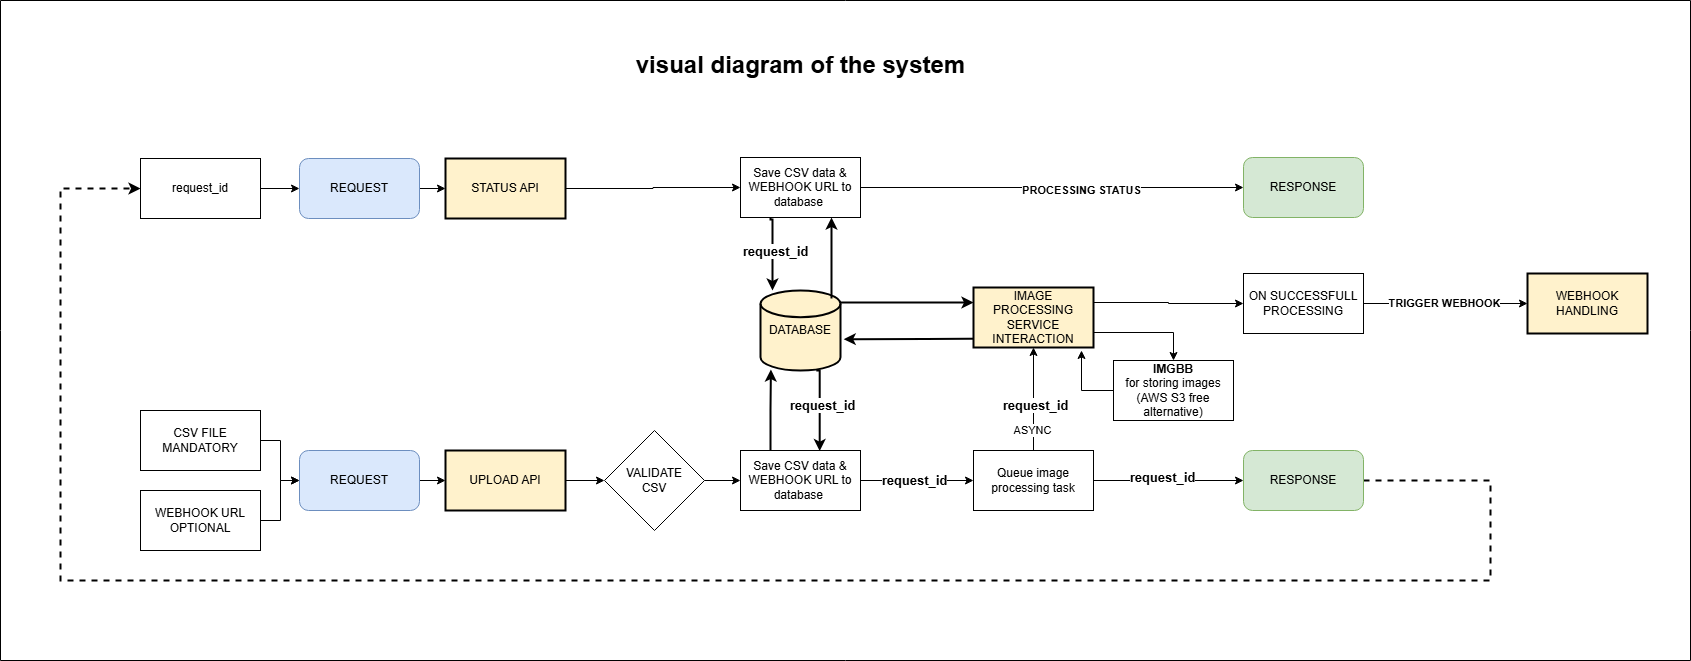

The diagram above was exported from draw.io. Its source (the exported page's mxGraphModel, read from the mxfile embedded in the PNG):
<mxGraphModel dx="2759" dy="2124" grid="1" gridSize="10" guides="1" tooltips="1" connect="1" arrows="1" fold="1" page="1" pageScale="1" pageWidth="850" pageHeight="1100" background="#ffffff" math="0" shadow="0">
  <root>
    <mxCell id="0" />
    <mxCell id="1" parent="0" />
    <mxCell id="72zg8HjP9A_tu6hS88oc-83" value="" style="verticalLabelPosition=bottom;verticalAlign=top;html=1;shape=mxgraph.basic.rect;fillColor2=none;strokeWidth=1;size=20;indent=5;" vertex="1" parent="1">
      <mxGeometry x="-440" y="-420" width="1690" height="660" as="geometry" />
    </mxCell>
    <mxCell id="72zg8HjP9A_tu6hS88oc-36" style="edgeStyle=orthogonalEdgeStyle;rounded=0;orthogonalLoop=1;jettySize=auto;html=1;exitX=0;exitY=0.25;exitDx=0;exitDy=0;entryX=1.04;entryY=0.608;entryDx=0;entryDy=0;entryPerimeter=0;strokeWidth=2;" edge="1" parent="1" target="72zg8HjP9A_tu6hS88oc-3">
      <mxGeometry relative="1" as="geometry">
        <mxPoint x="410" y="-82" as="targetPoint" />
        <mxPoint x="570" y="-82" as="sourcePoint" />
      </mxGeometry>
    </mxCell>
    <mxCell id="72zg8HjP9A_tu6hS88oc-65" style="edgeStyle=orthogonalEdgeStyle;rounded=0;orthogonalLoop=1;jettySize=auto;html=1;exitX=1;exitY=0.25;exitDx=0;exitDy=0;entryX=0;entryY=0.5;entryDx=0;entryDy=0;" edge="1" parent="1" source="eS8NMH0C-C_4yXCv9q3a-1" target="72zg8HjP9A_tu6hS88oc-47">
      <mxGeometry relative="1" as="geometry" />
    </mxCell>
    <mxCell id="72zg8HjP9A_tu6hS88oc-66" style="edgeStyle=orthogonalEdgeStyle;rounded=0;orthogonalLoop=1;jettySize=auto;html=1;exitX=1;exitY=0.75;exitDx=0;exitDy=0;entryX=0.5;entryY=0;entryDx=0;entryDy=0;" edge="1" parent="1" source="eS8NMH0C-C_4yXCv9q3a-1" target="72zg8HjP9A_tu6hS88oc-42">
      <mxGeometry relative="1" as="geometry" />
    </mxCell>
    <mxCell id="eS8NMH0C-C_4yXCv9q3a-1" value="&lt;p&gt;IMAGE PROCESSING SERVICE INTERACTION&lt;/p&gt;" style="rounded=0;whiteSpace=wrap;html=1;fillColor=#fff2cc;strokeColor=light-dark(#000000, #6d5100);strokeWidth=2;" parent="1" vertex="1">
      <mxGeometry x="533" y="-133" width="120" height="60" as="geometry" />
    </mxCell>
    <mxCell id="eS8NMH0C-C_4yXCv9q3a-6" value="UPLOAD API" style="rounded=0;whiteSpace=wrap;html=1;fillColor=#fff2cc;strokeColor=light-dark(#000000, #6d5100);strokeWidth=2;" parent="1" vertex="1">
      <mxGeometry x="5" y="30" width="120" height="60" as="geometry" />
    </mxCell>
    <mxCell id="72zg8HjP9A_tu6hS88oc-71" style="edgeStyle=orthogonalEdgeStyle;rounded=0;orthogonalLoop=1;jettySize=auto;html=1;exitX=1;exitY=0.5;exitDx=0;exitDy=0;entryX=0;entryY=0.5;entryDx=0;entryDy=0;" edge="1" parent="1" source="72zg8HjP9A_tu6hS88oc-2" target="72zg8HjP9A_tu6hS88oc-68">
      <mxGeometry relative="1" as="geometry" />
    </mxCell>
    <mxCell id="72zg8HjP9A_tu6hS88oc-2" value="STATUS API" style="rounded=0;whiteSpace=wrap;html=1;fillColor=#fff2cc;strokeColor=light-dark(#000000, #6d5100);strokeWidth=2;" vertex="1" parent="1">
      <mxGeometry x="5" y="-262" width="120" height="60" as="geometry" />
    </mxCell>
    <mxCell id="72zg8HjP9A_tu6hS88oc-29" style="edgeStyle=orthogonalEdgeStyle;rounded=0;orthogonalLoop=1;jettySize=auto;html=1;exitX=0.71;exitY=0.978;exitDx=0;exitDy=0;exitPerimeter=0;entryX=0.66;entryY=0.01;entryDx=0;entryDy=0;entryPerimeter=0;strokeWidth=2;" edge="1" parent="1" source="72zg8HjP9A_tu6hS88oc-3" target="72zg8HjP9A_tu6hS88oc-18">
      <mxGeometry relative="1" as="geometry">
        <Array as="points">
          <mxPoint x="377" y="-50" />
          <mxPoint x="379" y="-50" />
        </Array>
      </mxGeometry>
    </mxCell>
    <mxCell id="72zg8HjP9A_tu6hS88oc-30" value="&lt;b&gt;&lt;font style=&quot;font-size: 13px;&quot;&gt;request_id&lt;/font&gt;&lt;/b&gt;" style="edgeLabel;html=1;align=center;verticalAlign=middle;resizable=0;points=[];" vertex="1" connectable="0" parent="72zg8HjP9A_tu6hS88oc-29">
      <mxGeometry x="-0.075" y="2" relative="1" as="geometry">
        <mxPoint as="offset" />
      </mxGeometry>
    </mxCell>
    <mxCell id="72zg8HjP9A_tu6hS88oc-46" style="edgeStyle=orthogonalEdgeStyle;rounded=0;orthogonalLoop=1;jettySize=auto;html=1;exitX=1;exitY=0.15;exitDx=0;exitDy=0;exitPerimeter=0;entryX=0;entryY=0.25;entryDx=0;entryDy=0;strokeWidth=2;" edge="1" parent="1" source="72zg8HjP9A_tu6hS88oc-3" target="eS8NMH0C-C_4yXCv9q3a-1">
      <mxGeometry relative="1" as="geometry" />
    </mxCell>
    <mxCell id="72zg8HjP9A_tu6hS88oc-3" value="DATABASE" style="strokeWidth=2;html=1;shape=mxgraph.flowchart.database;whiteSpace=wrap;fillColor=#fff2cc;strokeColor=light-dark(#000000, #6d5100);" vertex="1" parent="1">
      <mxGeometry x="320" y="-130" width="80" height="80" as="geometry" />
    </mxCell>
    <mxCell id="72zg8HjP9A_tu6hS88oc-7" style="edgeStyle=orthogonalEdgeStyle;rounded=0;orthogonalLoop=1;jettySize=auto;html=1;" edge="1" parent="1" source="72zg8HjP9A_tu6hS88oc-6" target="eS8NMH0C-C_4yXCv9q3a-6">
      <mxGeometry relative="1" as="geometry" />
    </mxCell>
    <mxCell id="72zg8HjP9A_tu6hS88oc-6" value="REQUEST" style="rounded=1;whiteSpace=wrap;html=1;fillColor=#dae8fc;strokeColor=#6c8ebf;" vertex="1" parent="1">
      <mxGeometry x="-141" y="30" width="120" height="60" as="geometry" />
    </mxCell>
    <mxCell id="72zg8HjP9A_tu6hS88oc-12" style="edgeStyle=orthogonalEdgeStyle;rounded=0;orthogonalLoop=1;jettySize=auto;html=1;exitX=1;exitY=0.5;exitDx=0;exitDy=0;entryX=0;entryY=0.5;entryDx=0;entryDy=0;" edge="1" parent="1" source="72zg8HjP9A_tu6hS88oc-8" target="72zg8HjP9A_tu6hS88oc-6">
      <mxGeometry relative="1" as="geometry" />
    </mxCell>
    <mxCell id="72zg8HjP9A_tu6hS88oc-8" value="CSV FILE&lt;div&gt;MANDATORY&lt;/div&gt;" style="rounded=0;whiteSpace=wrap;html=1;" vertex="1" parent="1">
      <mxGeometry x="-300" y="-10" width="120" height="60" as="geometry" />
    </mxCell>
    <mxCell id="72zg8HjP9A_tu6hS88oc-10" style="edgeStyle=orthogonalEdgeStyle;rounded=0;orthogonalLoop=1;jettySize=auto;html=1;entryX=0;entryY=0.5;entryDx=0;entryDy=0;" edge="1" parent="1" source="72zg8HjP9A_tu6hS88oc-9" target="72zg8HjP9A_tu6hS88oc-6">
      <mxGeometry relative="1" as="geometry" />
    </mxCell>
    <mxCell id="72zg8HjP9A_tu6hS88oc-9" value="WEBHOOK URL&lt;div&gt;OPTIONAL&lt;/div&gt;" style="rounded=0;whiteSpace=wrap;html=1;" vertex="1" parent="1">
      <mxGeometry x="-300" y="70" width="120" height="60" as="geometry" />
    </mxCell>
    <mxCell id="72zg8HjP9A_tu6hS88oc-19" style="edgeStyle=orthogonalEdgeStyle;rounded=0;orthogonalLoop=1;jettySize=auto;html=1;exitX=1;exitY=0.5;exitDx=0;exitDy=0;exitPerimeter=0;entryX=0;entryY=0.5;entryDx=0;entryDy=0;" edge="1" parent="1" source="72zg8HjP9A_tu6hS88oc-14" target="72zg8HjP9A_tu6hS88oc-18">
      <mxGeometry relative="1" as="geometry" />
    </mxCell>
    <mxCell id="72zg8HjP9A_tu6hS88oc-14" value="VALIDATE&lt;div&gt;CSV&lt;/div&gt;" style="strokeWidth=1;html=1;shape=mxgraph.flowchart.decision;whiteSpace=wrap;" vertex="1" parent="1">
      <mxGeometry x="164" y="10" width="100" height="100" as="geometry" />
    </mxCell>
    <mxCell id="72zg8HjP9A_tu6hS88oc-16" style="edgeStyle=orthogonalEdgeStyle;rounded=0;orthogonalLoop=1;jettySize=auto;html=1;exitX=1;exitY=0.5;exitDx=0;exitDy=0;entryX=0;entryY=0.5;entryDx=0;entryDy=0;entryPerimeter=0;" edge="1" parent="1" source="eS8NMH0C-C_4yXCv9q3a-6" target="72zg8HjP9A_tu6hS88oc-14">
      <mxGeometry relative="1" as="geometry" />
    </mxCell>
    <mxCell id="72zg8HjP9A_tu6hS88oc-22" style="edgeStyle=orthogonalEdgeStyle;rounded=0;orthogonalLoop=1;jettySize=auto;html=1;entryX=0;entryY=0.5;entryDx=0;entryDy=0;" edge="1" parent="1" source="72zg8HjP9A_tu6hS88oc-18" target="72zg8HjP9A_tu6hS88oc-21">
      <mxGeometry relative="1" as="geometry" />
    </mxCell>
    <mxCell id="72zg8HjP9A_tu6hS88oc-31" value="&lt;span style=&quot;color: rgba(0, 0, 0, 0); font-family: monospace; font-size: 0px; text-align: start; background-color: rgb(251, 251, 251);&quot;&gt;%3CmxGraphModel%3E%3Croot%3E%3CmxCell%20id%3D%220%22%2F%3E%3CmxCell%20id%3D%221%22%20parent%3D%220%22%2F%3E%3CmxCell%20id%3D%222%22%20value%3D%22%26lt%3Bb%26gt%3B%26lt%3Bfont%20style%3D%26quot%3Bfont-size%3A%2013px%3B%26quot%3B%26gt%3Brequest_id%26lt%3B%2Ffont%26gt%3B%26lt%3B%2Fb%26gt%3B%22%20style%3D%22edgeLabel%3Bhtml%3D1%3Balign%3Dcenter%3BverticalAlign%3Dmiddle%3Bresizable%3D0%3Bpoints%3D%5B%5D%3B%22%20vertex%3D%221%22%20connectable%3D%220%22%20parent%3D%221%22%3E%3CmxGeometry%20x%3D%22381.1999999999998%22%20y%3D%22-15.159999999999627%22%20as%3D%22geometry%22%2F%3E%3C%2FmxCell%3E%3C%2Froot%3E%3C%2FmxGraphModel%3&lt;/span&gt;" style="edgeLabel;html=1;align=center;verticalAlign=middle;resizable=0;points=[];" vertex="1" connectable="0" parent="72zg8HjP9A_tu6hS88oc-22">
      <mxGeometry x="-0.0578" y="2" relative="1" as="geometry">
        <mxPoint as="offset" />
      </mxGeometry>
    </mxCell>
    <mxCell id="72zg8HjP9A_tu6hS88oc-32" value="fs" style="edgeLabel;html=1;align=center;verticalAlign=middle;resizable=0;points=[];" vertex="1" connectable="0" parent="72zg8HjP9A_tu6hS88oc-22">
      <mxGeometry x="0.0089" relative="1" as="geometry">
        <mxPoint as="offset" />
      </mxGeometry>
    </mxCell>
    <mxCell id="72zg8HjP9A_tu6hS88oc-33" value="&lt;b&gt;&lt;font style=&quot;font-size: 13px;&quot;&gt;request_id&lt;/font&gt;&lt;/b&gt;" style="edgeLabel;html=1;align=center;verticalAlign=middle;resizable=0;points=[];" vertex="1" connectable="0" parent="72zg8HjP9A_tu6hS88oc-22">
      <mxGeometry x="0.0533" y="1" relative="1" as="geometry">
        <mxPoint x="-7" as="offset" />
      </mxGeometry>
    </mxCell>
    <mxCell id="72zg8HjP9A_tu6hS88oc-18" value="Save CSV data &amp;amp; WEBHOOK URL to database&amp;nbsp;" style="rounded=0;whiteSpace=wrap;html=1;" vertex="1" parent="1">
      <mxGeometry x="300" y="30" width="120" height="60" as="geometry" />
    </mxCell>
    <mxCell id="72zg8HjP9A_tu6hS88oc-23" style="edgeStyle=orthogonalEdgeStyle;rounded=0;orthogonalLoop=1;jettySize=auto;html=1;exitX=0.5;exitY=0;exitDx=0;exitDy=0;entryX=0.5;entryY=1;entryDx=0;entryDy=0;" edge="1" parent="1" source="72zg8HjP9A_tu6hS88oc-21" target="eS8NMH0C-C_4yXCv9q3a-1">
      <mxGeometry relative="1" as="geometry" />
    </mxCell>
    <mxCell id="72zg8HjP9A_tu6hS88oc-34" value="&lt;b&gt;&lt;font style=&quot;font-size: 13px;&quot;&gt;request_id&lt;/font&gt;&lt;/b&gt;" style="edgeLabel;html=1;align=center;verticalAlign=middle;resizable=0;points=[];" vertex="1" connectable="0" parent="72zg8HjP9A_tu6hS88oc-23">
      <mxGeometry x="-0.108" y="-1" relative="1" as="geometry">
        <mxPoint as="offset" />
      </mxGeometry>
    </mxCell>
    <mxCell id="72zg8HjP9A_tu6hS88oc-38" value="ASYNC" style="edgeLabel;html=1;align=center;verticalAlign=middle;resizable=0;points=[];" vertex="1" connectable="0" parent="72zg8HjP9A_tu6hS88oc-23">
      <mxGeometry x="-0.588" y="2" relative="1" as="geometry">
        <mxPoint as="offset" />
      </mxGeometry>
    </mxCell>
    <mxCell id="72zg8HjP9A_tu6hS88oc-40" style="edgeStyle=orthogonalEdgeStyle;rounded=0;orthogonalLoop=1;jettySize=auto;html=1;entryX=0;entryY=0.5;entryDx=0;entryDy=0;" edge="1" parent="1" source="72zg8HjP9A_tu6hS88oc-21" target="72zg8HjP9A_tu6hS88oc-39">
      <mxGeometry relative="1" as="geometry" />
    </mxCell>
    <mxCell id="72zg8HjP9A_tu6hS88oc-41" value="&lt;b&gt;&lt;font style=&quot;font-size: 13px;&quot;&gt;request_id&lt;/font&gt;&lt;/b&gt;" style="edgeLabel;html=1;align=center;verticalAlign=middle;resizable=0;points=[];" vertex="1" connectable="0" parent="72zg8HjP9A_tu6hS88oc-40">
      <mxGeometry x="-0.0971" y="4" relative="1" as="geometry">
        <mxPoint as="offset" />
      </mxGeometry>
    </mxCell>
    <mxCell id="72zg8HjP9A_tu6hS88oc-21" value="Queue image processing task" style="rounded=0;whiteSpace=wrap;html=1;" vertex="1" parent="1">
      <mxGeometry x="533" y="30" width="120" height="60" as="geometry" />
    </mxCell>
    <mxCell id="72zg8HjP9A_tu6hS88oc-28" style="edgeStyle=orthogonalEdgeStyle;rounded=0;orthogonalLoop=1;jettySize=auto;html=1;exitX=0.25;exitY=0;exitDx=0;exitDy=0;entryX=0.13;entryY=0.988;entryDx=0;entryDy=0;entryPerimeter=0;strokeWidth=2;" edge="1" parent="1" source="72zg8HjP9A_tu6hS88oc-18" target="72zg8HjP9A_tu6hS88oc-3">
      <mxGeometry relative="1" as="geometry" />
    </mxCell>
    <mxCell id="72zg8HjP9A_tu6hS88oc-81" style="edgeStyle=orthogonalEdgeStyle;rounded=0;orthogonalLoop=1;jettySize=auto;html=1;exitX=1;exitY=0.5;exitDx=0;exitDy=0;entryX=0;entryY=0.5;entryDx=0;entryDy=0;dashed=1;strokeWidth=2;" edge="1" parent="1" source="72zg8HjP9A_tu6hS88oc-39" target="72zg8HjP9A_tu6hS88oc-56">
      <mxGeometry relative="1" as="geometry">
        <Array as="points">
          <mxPoint x="1050" y="60" />
          <mxPoint x="1050" y="160" />
          <mxPoint x="-380" y="160" />
          <mxPoint x="-380" y="-232" />
        </Array>
      </mxGeometry>
    </mxCell>
    <mxCell id="72zg8HjP9A_tu6hS88oc-39" value="RESPONSE" style="rounded=1;whiteSpace=wrap;html=1;fillColor=#d5e8d4;strokeColor=#82b366;" vertex="1" parent="1">
      <mxGeometry x="803" y="30" width="120" height="60" as="geometry" />
    </mxCell>
    <mxCell id="72zg8HjP9A_tu6hS88oc-42" value="&lt;b&gt;IMGBB&lt;/b&gt;&lt;div&gt;for storing images&lt;/div&gt;&lt;div&gt;(AWS S3 free alternative)&lt;/div&gt;" style="rounded=0;whiteSpace=wrap;html=1;" vertex="1" parent="1">
      <mxGeometry x="673" y="-60" width="120" height="60" as="geometry" />
    </mxCell>
    <mxCell id="72zg8HjP9A_tu6hS88oc-50" style="edgeStyle=orthogonalEdgeStyle;rounded=0;orthogonalLoop=1;jettySize=auto;html=1;exitX=1;exitY=0.5;exitDx=0;exitDy=0;entryX=0;entryY=0.5;entryDx=0;entryDy=0;" edge="1" parent="1" source="72zg8HjP9A_tu6hS88oc-47" target="72zg8HjP9A_tu6hS88oc-49">
      <mxGeometry relative="1" as="geometry" />
    </mxCell>
    <mxCell id="72zg8HjP9A_tu6hS88oc-53" value="&lt;b&gt;TRIGGER WEBHOOK&lt;/b&gt;" style="edgeLabel;html=1;align=center;verticalAlign=middle;resizable=0;points=[];" vertex="1" connectable="0" parent="72zg8HjP9A_tu6hS88oc-50">
      <mxGeometry x="-0.024" y="1" relative="1" as="geometry">
        <mxPoint as="offset" />
      </mxGeometry>
    </mxCell>
    <mxCell id="72zg8HjP9A_tu6hS88oc-47" value="ON SUCCESSFULL PROCESSING" style="rounded=0;whiteSpace=wrap;html=1;" vertex="1" parent="1">
      <mxGeometry x="803" y="-147" width="120" height="60" as="geometry" />
    </mxCell>
    <mxCell id="72zg8HjP9A_tu6hS88oc-49" value="WEBHOOK HANDLING" style="rounded=0;whiteSpace=wrap;html=1;fillColor=#fff2cc;strokeColor=light-dark(#000000, #6d5100);strokeWidth=2;" vertex="1" parent="1">
      <mxGeometry x="1087" y="-147" width="120" height="60" as="geometry" />
    </mxCell>
    <mxCell id="72zg8HjP9A_tu6hS88oc-59" style="edgeStyle=orthogonalEdgeStyle;rounded=0;orthogonalLoop=1;jettySize=auto;html=1;exitX=1;exitY=0.5;exitDx=0;exitDy=0;entryX=0;entryY=0.5;entryDx=0;entryDy=0;" edge="1" parent="1" source="72zg8HjP9A_tu6hS88oc-54" target="72zg8HjP9A_tu6hS88oc-2">
      <mxGeometry relative="1" as="geometry" />
    </mxCell>
    <mxCell id="72zg8HjP9A_tu6hS88oc-54" value="REQUEST" style="rounded=1;whiteSpace=wrap;html=1;fillColor=#dae8fc;strokeColor=#6c8ebf;" vertex="1" parent="1">
      <mxGeometry x="-141" y="-262" width="120" height="60" as="geometry" />
    </mxCell>
    <mxCell id="72zg8HjP9A_tu6hS88oc-55" style="edgeStyle=orthogonalEdgeStyle;rounded=0;orthogonalLoop=1;jettySize=auto;html=1;exitX=1;exitY=0.5;exitDx=0;exitDy=0;entryX=0;entryY=0.5;entryDx=0;entryDy=0;" edge="1" parent="1" source="72zg8HjP9A_tu6hS88oc-56" target="72zg8HjP9A_tu6hS88oc-54">
      <mxGeometry relative="1" as="geometry" />
    </mxCell>
    <mxCell id="72zg8HjP9A_tu6hS88oc-56" value="request_id" style="rounded=0;whiteSpace=wrap;html=1;" vertex="1" parent="1">
      <mxGeometry x="-300" y="-262" width="120" height="60" as="geometry" />
    </mxCell>
    <mxCell id="72zg8HjP9A_tu6hS88oc-67" style="edgeStyle=orthogonalEdgeStyle;rounded=0;orthogonalLoop=1;jettySize=auto;html=1;exitX=0;exitY=0.5;exitDx=0;exitDy=0;entryX=0.9;entryY=1.05;entryDx=0;entryDy=0;entryPerimeter=0;" edge="1" parent="1" source="72zg8HjP9A_tu6hS88oc-42" target="eS8NMH0C-C_4yXCv9q3a-1">
      <mxGeometry relative="1" as="geometry" />
    </mxCell>
    <mxCell id="72zg8HjP9A_tu6hS88oc-75" style="edgeStyle=orthogonalEdgeStyle;rounded=0;orthogonalLoop=1;jettySize=auto;html=1;exitX=1;exitY=0.5;exitDx=0;exitDy=0;entryX=0;entryY=0.5;entryDx=0;entryDy=0;" edge="1" parent="1" source="72zg8HjP9A_tu6hS88oc-68" target="72zg8HjP9A_tu6hS88oc-74">
      <mxGeometry relative="1" as="geometry" />
    </mxCell>
    <mxCell id="72zg8HjP9A_tu6hS88oc-76" value="&lt;b&gt;PROCESSING STATUS&lt;/b&gt;" style="edgeLabel;html=1;align=center;verticalAlign=middle;resizable=0;points=[];" vertex="1" connectable="0" parent="72zg8HjP9A_tu6hS88oc-75">
      <mxGeometry x="0.1476" y="-2" relative="1" as="geometry">
        <mxPoint as="offset" />
      </mxGeometry>
    </mxCell>
    <mxCell id="72zg8HjP9A_tu6hS88oc-68" value="Save CSV data &amp;amp; WEBHOOK URL to database&amp;nbsp;" style="rounded=0;whiteSpace=wrap;html=1;" vertex="1" parent="1">
      <mxGeometry x="300" y="-263" width="120" height="60" as="geometry" />
    </mxCell>
    <mxCell id="72zg8HjP9A_tu6hS88oc-69" style="edgeStyle=orthogonalEdgeStyle;rounded=0;orthogonalLoop=1;jettySize=auto;html=1;exitX=0.71;exitY=0.978;exitDx=0;exitDy=0;exitPerimeter=0;strokeWidth=2;" edge="1" parent="1">
      <mxGeometry relative="1" as="geometry">
        <mxPoint x="330" y="-203" as="sourcePoint" />
        <mxPoint x="332" y="-130" as="targetPoint" />
        <Array as="points">
          <mxPoint x="330" y="-201" />
          <mxPoint x="332" y="-201" />
        </Array>
      </mxGeometry>
    </mxCell>
    <mxCell id="72zg8HjP9A_tu6hS88oc-70" value="&lt;b&gt;&lt;font style=&quot;font-size: 13px;&quot;&gt;request_id&lt;/font&gt;&lt;/b&gt;" style="edgeLabel;html=1;align=center;verticalAlign=middle;resizable=0;points=[];" vertex="1" connectable="0" parent="72zg8HjP9A_tu6hS88oc-69">
      <mxGeometry x="-0.075" y="2" relative="1" as="geometry">
        <mxPoint as="offset" />
      </mxGeometry>
    </mxCell>
    <mxCell id="72zg8HjP9A_tu6hS88oc-73" style="edgeStyle=orthogonalEdgeStyle;rounded=0;orthogonalLoop=1;jettySize=auto;html=1;exitX=0.25;exitY=0;exitDx=0;exitDy=0;entryX=0.13;entryY=0.988;entryDx=0;entryDy=0;entryPerimeter=0;strokeWidth=2;" edge="1" parent="1">
      <mxGeometry relative="1" as="geometry">
        <mxPoint x="391" y="-122" as="sourcePoint" />
        <mxPoint x="391" y="-203" as="targetPoint" />
      </mxGeometry>
    </mxCell>
    <mxCell id="72zg8HjP9A_tu6hS88oc-74" value="RESPONSE" style="rounded=1;whiteSpace=wrap;html=1;fillColor=#d5e8d4;strokeColor=#82b366;" vertex="1" parent="1">
      <mxGeometry x="803" y="-263" width="120" height="60" as="geometry" />
    </mxCell>
    <mxCell id="72zg8HjP9A_tu6hS88oc-84" value="&lt;h1&gt;&lt;b&gt;visual diagram of the system&lt;/b&gt;&lt;/h1&gt;" style="text;html=1;align=center;verticalAlign=middle;whiteSpace=wrap;rounded=0;" vertex="1" parent="1">
      <mxGeometry x="102.5" y="-370" width="515" height="30" as="geometry" />
    </mxCell>
  </root>
</mxGraphModel>